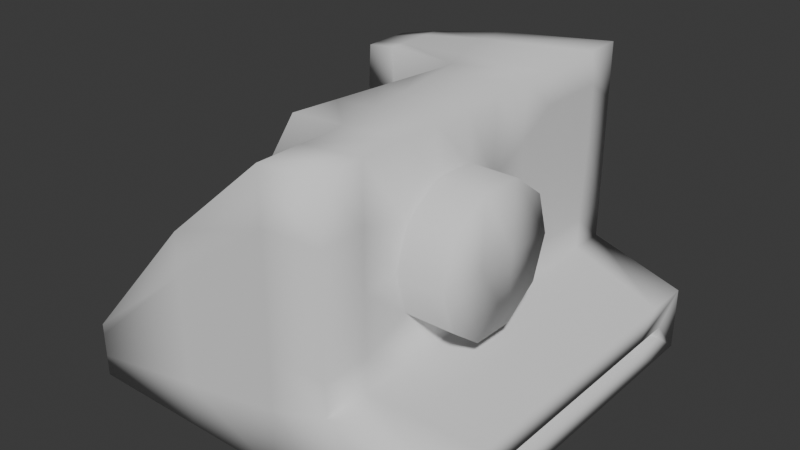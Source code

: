 # Source: Polaroidblend.blend  (saved by Blender 5.1.30; exported with 4.5.12 LTS)
import bpy
from mathutils import Matrix  # noqa: F401  (used for matrix-valued properties, if any)

bpy.ops.wm.read_factory_settings(use_empty=True)
scene = bpy.context.scene
scene.name = 'Scene'

# ---- collections
col_collection = bpy.data.collections.new('Collection'); scene.collection.children.link(col_collection)

# ---- world
world_world = bpy.data.worlds.new('World'); scene.world = world_world
world_world.use_nodes = True; world_world.node_tree.nodes.clear()
_N = world_world.node_tree.nodes; _L = world_world.node_tree.links
n0 = _N.new('ShaderNodeOutputWorld'); n0.name = 'World Output'; n0.location = (200, 100)
n1 = _N.new('ShaderNodeBackground'); n1.name = 'Background'; n1.location = (-200, 100)
n1.inputs[0].default_value = (0.05088, 0.05088, 0.05088, 1.0)
_L.new(n1.outputs[0], n0.inputs[0])
n0.is_active_output = True
world_world.color = (0.05088, 0.05088, 0.05088)
world_world.sun_shadow_jitter_overblur = 0.0

# ---- meshes
me_cube_001 = bpy.data.meshes.new('Cube.001')
me_cube_001.from_pydata([(-0.2059, -1.336, -0.9672), (-0.2059, -1.336, 0.9316), (-0.2059, 1.336, -0.9672), (-0.541, 1.155, 0.9229), (0.2059, -1.336, -0.9672), (0.2059, -1.336, 0.9672), (0.2059, 1.336, -0.9672), (0.2059, 1.336, 0.9672), (-0.9032, 1.336, -0.9672), (-0.9032, -1.336, -0.9672), (-0.8967, -1.336, 0.3279), (-0.9018, 1.155, 0.3247), (-1.709, 1.336, -0.9672), (-1.709, -1.336, -0.9672), (-1.709, -1.336, -0.5919), (-1.709, 1.336, -0.5919), (-0.2059, -1.336, 0.2149), (-0.2059, 1.336, 0.2149), (0.2059, 1.336, 0.2149), (0.2059, -1.336, 0.2149), (-0.9032, -1.336, -0.2252), (-0.9032, 1.336, -0.2252), (-1.709, -1.336, -0.7378), (-1.709, 1.336, -0.7378), (-0.2059, 0.8317, -0.9672), (-0.541, 0.8365, 0.9058), (0.2059, 0.8317, -0.9672), (0.2059, 0.8317, 0.9672), (-0.9032, 0.8317, -0.9672), (-0.9067, 0.8213, 0.3224), (-1.709, 0.8317, -0.9672), (-1.714, 0.8317, -0.5919), (-1.709, 0.8317, -0.7378), (0.2059, 0.8693, 0.3671), (-0.2059, 0.3665, -0.9672), (0.2059, 0.3665, 0.9672), (-0.9032, 0.3665, -0.9672), (-1.709, 0.3665, -0.9672), (0.2059, 0.3665, 0.2149), (-0.4502, 0.5432, 0.8831), (0.2059, 0.3665, -0.9672), (-0.888, 0.5432, 0.3312), (-1.709, 0.3665, -0.5919), (-1.709, 0.3665, -0.7378), (-0.2059, -0.7182, -0.9672), (0.2059, -0.7182, 0.9672), (-0.9032, -0.7182, -0.9672), (-1.709, -0.7182, -0.9672), (0.2059, -0.7794, 0.22), (-0.2059, -0.7182, 0.9316), (0.2059, -0.7182, -0.9672), (-0.9219, -0.7182, 0.3169), (-1.709, -0.7182, -0.5919), (-1.709, -0.7182, -0.7378), (-0.9962, 0.8387, 0.8583), (-0.9962, 1.072, 0.8583), (-1.016, 0.8387, 0.3949), (-1.016, 1.072, 0.3949), (-0.9962, 0.6234, 0.8583), (-1.016, 0.6234, 0.3949), (-1.238, 0.8403, 0.8098), (-1.238, 1.014, 0.8098), (-1.253, 0.8403, 0.5131), (-1.253, 1.014, 0.5131), (-1.238, 0.6796, 0.8098), (-1.253, 0.6796, 0.5131), (-0.5717, -0.7182, 0.9133), (-0.2059, 1.336, -0.5419), (0.2059, 1.336, -0.3957), (0.2059, -1.336, -0.3957), (-0.9032, 1.336, -0.6722), (-1.709, 1.336, -0.8239), (-0.2059, -1.336, -0.5419), (-0.9032, -1.336, -0.6722), (-1.709, -1.336, -0.8239), (0.2059, 0.8317, -0.3957), (-1.709, 0.8317, -0.8239), (-1.709, 0.3665, -0.8239), (0.2059, 0.3665, -0.3957), (-1.709, -0.7182, -0.8239), (0.2059, -0.7182, -0.3957), (0.8823, 1.253, -0.5419), (0.8823, 1.253, -0.9672), (0.8823, 0.7356, -0.9672), (0.8823, -1.228, -0.5419), (0.8823, -1.228, -0.9672), (0.8823, 0.3311, -0.9672), (0.8823, 0.7356, -0.5419), (0.8823, -0.6118, -0.9672), (0.8823, 0.3311, -0.5419), (0.8823, -0.6118, -0.5419), (-0.3281, -0.08751, 0.9073), (0.2059, -0.1759, -0.9672), (-0.905, -0.08751, 0.324), (-1.709, -0.1759, -0.5919), (-1.709, -0.1759, -0.7378), (-0.2059, -0.1759, -0.9672), (0.2059, -0.1759, 0.9672), (-0.9032, -0.1759, -0.9672), (-1.709, -0.1759, -0.9672), (-0.511, -0.08751, 0.8982), (0.2059, -0.1759, -0.3957), (-1.709, -0.1759, -0.8239), (0.8823, -0.1403, -0.9672), (0.8823, -0.1403, -0.5419), (-0.2059, -1.336, -0.1774), (-0.9032, -1.336, -0.4568), (-1.709, -1.336, -0.7824), (0.2059, -1.336, -0.1774), (0.2059, 1.336, -0.1774), (-0.2059, 1.336, -0.1774), (-0.9032, 1.336, -0.4568), (-1.709, 1.336, -0.7824), (0.2059, 0.8317, -0.1774), (-1.709, 0.8317, -0.7824), (-1.709, 0.3665, -0.7824), (0.2059, 0.3665, -0.1774), (-1.709, -0.7182, -0.7824), (0.2059, -0.6969, -0.05727), (0.2059, -0.1778, -0.2402), (-1.709, -0.1759, -0.7824), (-0.2059, -1.336, 0.5733), (-0.9, -1.336, 0.05135), (-1.709, -1.336, -0.6649), (-0.3734, 1.245, 0.5689), (0.2059, 1.336, 0.591), (0.2059, -1.336, 0.591), (-0.9025, 1.245, 0.04977), (-1.709, 1.336, -0.6649), (-1.711, 0.8317, -0.6649), (0.2059, 0.8693, 0.7432), (-1.709, 0.3665, -0.6649), (0.2059, 0.3665, 0.591), (-1.709, -0.7182, -0.6649), (0.2059, -0.6832, 0.4929), (0.2059, -0.1558, 0.6499), (-1.709, -0.1759, -0.6649), (-0.2059, -1.027, -0.9672), (0.2059, -1.027, 0.9672), (-0.9032, -1.027, -0.9672), (-1.709, -1.027, -0.9672), (0.2059, -1.027, 0.2149), (-0.2059, -1.027, 0.9316), (0.2059, -1.027, -0.9672), (-0.9093, -1.027, 0.3224), (-1.709, -1.027, -0.5919), (-1.709, -1.027, -0.7378), (-1.709, -1.027, -0.8239), (0.2059, -1.027, -0.3957), (0.8823, -0.8804, -0.9672), (0.8823, -0.8804, -0.5419), (-1.709, -1.027, -0.7824), (0.2059, -1.027, -0.1774), (-1.709, -1.027, -0.6649), (0.2059, -1.027, 0.591), (-0.2059, -0.447, -0.9672), (0.2059, -0.447, 0.9672), (-0.9032, -0.447, -0.9672), (-1.709, -0.447, -0.9672), (-0.5413, -0.4028, 0.9057), (0.2059, -0.447, -0.3957), (0.8823, -0.3761, -0.5419), (-0.267, -0.4028, 0.9195), (0.2059, -0.447, -0.9672), (-0.9134, -0.4028, 0.3205), (-1.709, -0.447, -0.5919), (-1.709, -0.447, -0.7378), (-1.709, -0.447, -0.8239), (0.8823, -0.3761, -0.9672), (-1.709, -0.447, -0.7824), (0.2059, -0.4671, -0.2331), (-1.709, -0.447, -0.6649), (0.2059, -0.445, 0.6571), (-0.3891, 0.2278, 0.8952), (0.2059, 0.09531, -0.9672), (-0.8965, 0.2278, 0.3276), (-1.709, 0.09531, -0.5919), (-1.709, 0.09531, -0.7378), (-1.709, 0.09531, -0.8239), (0.8823, 0.0954, -0.9672), (-0.2059, 0.09531, -0.9672), (0.2059, 0.09531, 0.9672), (-0.9032, 0.09531, -0.9672), (-1.709, 0.09531, -0.9672), (0.2059, 0.1566, 0.1969), (-0.4806, 0.2278, 0.8906), (0.2059, 0.09531, -0.3957), (0.8823, 0.0954, -0.5419), (0.2059, 0.06037, -0.076), (-1.709, 0.09531, -0.7824), (0.2059, 0.07398, 0.4742), (-1.709, 0.09531, -0.6649), (-0.4956, 0.6899, 0.8944), (0.2059, 0.5991, -0.9672), (-0.8973, 0.6823, 0.3268), (-1.711, 0.5991, -0.5919), (-1.709, 0.5991, -0.7378), (-0.2059, 0.5991, -0.9672), (0.2059, 0.5991, 0.9672), (-0.9032, 0.5991, -0.9672), (-1.709, 0.5991, -0.9672), (0.2059, 0.6367, 0.3671), (-0.9962, 0.7311, 0.8583), (-1.016, 0.7311, 0.3949), (-1.238, 0.76, 0.8098), (-1.253, 0.76, 0.5131), (0.2059, 0.5991, -0.3957), (-1.709, 0.5991, -0.8239), (0.8823, 0.5334, -0.9672), (0.8823, 0.5334, -0.5419), (0.2059, 0.5991, -0.1774), (-1.709, 0.5991, -0.7824), (0.2059, 0.6367, 0.7432), (-1.71, 0.5991, -0.6649), (-0.541, 0.9956, 0.9143), (0.2059, 1.084, -0.9672), (-0.9043, 0.988, 0.3236), (-1.711, 1.084, -0.5919), (-1.709, 1.084, -0.7378), (-0.2059, 1.084, -0.9672), (0.2059, 1.084, 0.9672), (-0.9032, 1.084, -0.9672), (-1.709, 1.084, -0.9672), (0.2059, 1.122, 0.3671), (-0.9962, 0.9555, 0.8583), (-1.016, 0.9555, 0.3949), (-1.238, 0.9274, 0.8098), (-1.253, 0.9274, 0.5131), (0.2059, 1.084, -0.3957), (-1.709, 1.084, -0.8239), (0.8823, 0.9548, -0.9672), (0.8823, 0.9548, -0.5419), (0.2059, 1.084, -0.1774), (-1.709, 1.084, -0.7824), (0.2059, 1.122, 0.7432), (-1.71, 1.084, -0.6649), (0.5251, -0.447, 0.2149), (0.5251, -0.7794, 0.22), (0.5251, -0.6832, 0.4929), (0.5251, 0.1566, 0.1969), (0.5251, -0.1759, 0.2149), (0.5251, -0.1558, 0.6499), (0.5251, -0.6969, -0.05727), (0.5251, -0.1778, -0.2402), (0.5251, 0.06037, -0.076), (0.5251, -0.4671, -0.2331), (0.5251, 0.07398, 0.4742), (0.5251, -0.445, 0.6571), (0.8823, 1.033, -0.7161), (0.8823, 1.033, -0.7931), (0.8823, 0.7576, -0.7931), (0.8823, -0.9863, -0.7161), (0.8823, -0.9863, -0.7931), (0.8823, 0.4291, -0.7931), (0.8823, 0.5867, -0.7931), (0.8823, 0.5867, -0.7161), (0.8823, 0.08773, -0.7931), (0.8823, 0.2715, -0.7931), (0.8823, 0.2715, -0.7161), (0.8823, -0.6728, -0.7931), (0.8823, -0.4635, -0.7931), (0.8823, -0.4635, -0.7161), (0.8823, -0.2797, -0.7161), (0.8823, 0.4291, -0.7161), (0.8823, 0.7576, -0.7161), (0.8823, -0.6728, -0.7161), (0.8823, -0.2797, -0.7931), (0.8823, -0.096, -0.7931), (0.8823, 0.08773, -0.7161), (0.8823, -0.096, -0.7161), (0.487, 0.9285, -0.7161), (0.487, 0.9285, -0.7931), (0.487, 0.7576, -0.7931), (0.487, -0.8822, -0.7161), (0.487, -0.8822, -0.7931), (0.487, 0.4291, -0.7931), (0.487, 0.5867, -0.7931), (0.487, 0.5867, -0.7161), (0.487, 0.08773, -0.7931), (0.487, 0.2715, -0.7931), (0.487, 0.2715, -0.7161), (0.487, -0.6728, -0.7931), (0.487, -0.4635, -0.7931), (0.487, -0.4635, -0.7161), (0.487, -0.2797, -0.7161), (0.487, 0.4291, -0.7161), (0.487, 0.7576, -0.7161), (0.487, -0.6728, -0.7161), (0.487, -0.2797, -0.7931), (0.487, -0.096, -0.7931), (0.487, 0.08773, -0.7161), (0.487, -0.096, -0.7161)], [], [(137, 0, 9, 139), (124, 3, 7, 125), (154, 138, 5, 126), (126, 5, 1, 121), (137, 143, 4, 0), (138, 142, 1, 5), (216, 11, 15, 217), (67, 2, 8, 70), (121, 1, 10, 122), (216, 29, 56, 225), (235, 217, 15, 128), (139, 9, 13, 140), (70, 8, 12, 71), (122, 10, 14, 123), (106, 20, 22, 107), (127, 21, 23, 128), (233, 218, 23, 112), (105, 16, 20, 106), (124, 17, 21, 127), (108, 19, 16, 105), (152, 141, 19, 108), (110, 17, 18, 109), (232, 223, 33, 113), (211, 196, 32, 114), (221, 28, 30, 222), (213, 195, 31, 129), (194, 41, 59, 203), (194, 29, 31, 195), (220, 214, 25, 27), (219, 215, 26, 24), (234, 220, 27, 130), (219, 24, 28, 221), (175, 41, 42, 176), (164, 51, 66, 159), (191, 176, 42, 131), (189, 177, 43, 115), (210, 201, 38, 116), (199, 36, 37, 200), (198, 192, 39, 35), (197, 193, 40, 34), (212, 198, 35, 132), (197, 34, 36, 199), (151, 146, 53, 117), (153, 145, 52, 133), (142, 49, 51, 144), (144, 51, 52, 145), (184, 190, 246, 239), (157, 46, 47, 158), (156, 162, 49, 45), (155, 163, 50, 44), (172, 156, 45, 134), (155, 44, 46, 157), (202, 54, 60, 204), (224, 55, 61, 226), (192, 25, 54, 202), (214, 3, 55, 224), (41, 39, 58, 59), (3, 11, 57, 55), (226, 61, 63, 227), (204, 60, 62, 205), (225, 56, 62, 227), (59, 58, 64, 65), (203, 59, 65, 205), (55, 57, 63, 61), (51, 49, 66), (159, 66, 49, 162), (6, 68, 81, 82), (140, 147, 79, 47), (148, 69, 84, 150), (183, 178, 77, 37), (200, 207, 76, 30), (160, 80, 90, 161), (2, 67, 68, 6), (69, 4, 85, 84), (4, 69, 72, 0), (0, 72, 73, 9), (222, 229, 71, 12), (9, 73, 74, 13), (111, 70, 71, 112), (110, 67, 70, 111), (104, 161, 262, 269), (103, 179, 256, 267), (90, 150, 265, 261), (88, 168, 266, 260), (215, 6, 82, 230), (228, 75, 87, 231), (206, 78, 89, 209), (143, 50, 88, 149), (193, 26, 83, 208), (174, 40, 86, 179), (163, 92, 103, 168), (230, 82, 249, 250), (186, 101, 104, 187), (158, 167, 102, 99), (185, 100, 91, 173), (180, 96, 98, 182), (190, 181, 97, 135), (180, 174, 92, 96), (181, 173, 91, 97), (182, 98, 99, 183), (190, 135, 241, 246), (169, 166, 95, 120), (171, 165, 94, 136), (175, 93, 100, 185), (164, 93, 94, 165), (167, 169, 120, 102), (186, 188, 119, 101), (17, 110, 111, 21), (21, 111, 112, 23), (160, 170, 118, 80), (147, 151, 117, 79), (206, 210, 116, 78), (178, 189, 115, 77), (207, 211, 114, 76), (228, 232, 113, 75), (67, 110, 109, 68), (148, 152, 108, 69), (69, 108, 105, 72), (72, 105, 106, 73), (229, 233, 112, 71), (73, 106, 107, 74), (166, 171, 136, 95), (170, 119, 243, 245), (119, 188, 244, 243), (146, 153, 133, 53), (201, 212, 132, 38), (177, 191, 131, 43), (223, 234, 130, 33), (196, 213, 129, 32), (3, 124, 127, 11), (11, 127, 128, 15), (20, 122, 123, 22), (218, 235, 128, 23), (16, 121, 122, 20), (19, 126, 121, 16), (141, 154, 126, 19), (17, 124, 125, 18), (48, 134, 154, 141), (22, 123, 153, 146), (80, 118, 152, 148), (74, 107, 151, 147), (4, 143, 149, 85), (85, 149, 259, 252), (80, 148, 150, 90), (13, 74, 147, 140), (10, 144, 145, 14), (1, 142, 144, 10), (123, 14, 145, 153), (107, 22, 146, 151), (118, 48, 141, 152), (46, 139, 140, 47), (45, 49, 142, 138), (44, 50, 143, 137), (134, 45, 138, 154), (44, 137, 139, 46), (118, 170, 245, 242), (53, 133, 171, 166), (101, 119, 170, 160), (79, 117, 169, 167), (51, 164, 165, 52), (133, 52, 165, 171), (117, 53, 166, 169), (47, 79, 167, 158), (50, 163, 168, 88), (82, 81, 248, 249), (101, 160, 161, 104), (100, 159, 162, 91), (96, 155, 157, 98), (135, 97, 156, 172), (96, 92, 163, 155), (97, 91, 162, 156), (98, 157, 158, 99), (48, 118, 242, 237), (93, 164, 159, 100), (95, 136, 191, 177), (38, 132, 190, 184), (102, 120, 189, 178), (78, 116, 188, 186), (41, 175, 185, 39), (116, 38, 184, 188), (36, 182, 183, 37), (35, 39, 173, 181), (34, 40, 174, 180), (132, 35, 181, 190), (34, 180, 182, 36), (39, 185, 173), (78, 186, 187, 89), (149, 88, 260, 259), (92, 174, 179, 103), (99, 102, 178, 183), (120, 95, 177, 189), (136, 94, 176, 191), (93, 175, 176, 94), (43, 131, 213, 196), (33, 130, 212, 201), (77, 115, 211, 207), (75, 113, 210, 206), (40, 193, 208, 86), (75, 206, 209, 87), (87, 209, 263, 255), (37, 77, 207, 200), (56, 203, 205, 62), (64, 204, 205, 65), (39, 192, 202, 58), (58, 202, 204, 64), (24, 197, 199, 28), (130, 27, 198, 212), (24, 26, 193, 197), (27, 25, 192, 198), (28, 199, 200, 30), (113, 33, 201, 210), (41, 194, 195, 42), (29, 194, 203, 56), (131, 42, 195, 213), (115, 43, 196, 211), (32, 129, 235, 218), (18, 125, 234, 223), (76, 114, 233, 229), (68, 109, 232, 228), (68, 228, 231, 81), (26, 215, 230, 83), (81, 231, 264, 248), (30, 76, 229, 222), (57, 225, 227, 63), (60, 226, 227, 62), (25, 214, 224, 54), (54, 224, 226, 60), (2, 219, 221, 8), (125, 7, 220, 234), (2, 6, 215, 219), (7, 3, 214, 220), (8, 221, 222, 12), (109, 18, 223, 232), (114, 32, 218, 233), (129, 31, 217, 235), (11, 216, 225, 57), (29, 216, 217, 31), (245, 236, 237, 242), (244, 239, 240, 243), (239, 246, 241, 240), (236, 247, 238, 237), (240, 241, 247, 236), (243, 240, 236, 245), (134, 48, 237, 238), (188, 184, 239, 244), (172, 134, 238, 247), (135, 172, 247, 241), (251, 252, 274, 273), (262, 261, 283, 284), (252, 259, 281, 274), (250, 249, 271, 272), (258, 268, 290, 280), (249, 248, 270, 271), (267, 256, 278, 289), (259, 260, 282, 281), (248, 264, 286, 270), (268, 269, 291, 290), (161, 90, 261, 262), (84, 85, 252, 251), (89, 187, 268, 258), (209, 89, 258, 263), (208, 83, 254, 253), (168, 103, 267, 266), (231, 87, 255, 264), (187, 104, 269, 268), (150, 84, 251, 265), (83, 230, 250, 254), (179, 86, 257, 256), (86, 208, 253, 257), (288, 284, 283, 282), (275, 285, 280, 279), (272, 286, 277, 276), (281, 287, 273, 274), (278, 290, 291, 289), (282, 283, 287, 281), (289, 291, 284, 288), (279, 280, 290, 278), (276, 277, 285, 275), (271, 270, 286, 272), (261, 265, 287, 283), (263, 258, 280, 285), (257, 253, 275, 279), (253, 254, 276, 275), (264, 255, 277, 286), (255, 263, 285, 277), (269, 262, 284, 291), (265, 251, 273, 287), (256, 257, 279, 278), (260, 266, 288, 282), (266, 267, 289, 288), (254, 250, 272, 276)])
me_cube_001.polygons.foreach_set('use_smooth', [True] * 291)
_uv = me_cube_001.uv_layers.new(name='UVMap')
_uv.uv.foreach_set('vector', [0.1391, 0.37, 0.1392, 0.3307, 0.2279, 0.3308, 0.2278, 0.3701, 0.8221, 0.7267, 0.8684, 0.705, 0.8705, 0.8027, 0.8229, 0.8013, 0.6769, 0.3121, 0.6806, 0.3637, 0.6385, 0.3654, 0.6354, 0.3151, 0.5289, 0.0876, 0.5768, 0.08766, 0.5722, 0.1401, 0.5266, 0.14, 0.1391, 0.37, 0.08671, 0.3699, 0.08677, 0.3306, 0.1392, 0.3307, 0.6806, 0.3637, 0.6822, 0.4227, 0.639, 0.4209, 0.6385, 0.3654, 0.5328, 0.627, 0.5331, 0.6482, 0.3777, 0.6709, 0.3776, 0.6389, 0.6793, 0.748, 0.6253, 0.748, 0.6253, 0.6594, 0.6628, 0.6593, 0.5266, 0.14, 0.5722, 0.1401, 0.4953, 0.2279, 0.4601, 0.2282, 0.3845, 0.728, 0.385, 0.7069, 0.4017, 0.7093, 0.4015, 0.7241, 0.3684, 0.6389, 0.3776, 0.6389, 0.3777, 0.6709, 0.3684, 0.6709, 0.2278, 0.3701, 0.2279, 0.3308, 0.3304, 0.331, 0.3303, 0.3703, 0.6628, 0.6593, 0.6253, 0.6594, 0.625, 0.557, 0.6432, 0.5569, 0.4601, 0.2282, 0.4953, 0.2279, 0.3781, 0.331, 0.3689, 0.331, 0.3954, 0.2286, 0.4249, 0.2286, 0.3596, 0.331, 0.3539, 0.331, 0.7568, 0.6583, 0.7198, 0.6593, 0.6542, 0.5569, 0.6635, 0.5568, 0.3534, 0.6389, 0.3591, 0.6389, 0.3591, 0.671, 0.3534, 0.671, 0.4311, 0.1399, 0.481, 0.1399, 0.4249, 0.2286, 0.3954, 0.2286, 0.8221, 0.7267, 0.7757, 0.7484, 0.7198, 0.6593, 0.7568, 0.6583, 0.4312, 0.08748, 0.4811, 0.08754, 0.481, 0.1399, 0.4311, 0.1399, 0.6685, 0.2088, 0.6727, 0.2615, 0.6315, 0.2648, 0.6274, 0.2123, 0.7257, 0.7482, 0.7757, 0.7484, 0.7752, 0.8008, 0.7254, 0.8005, 0.9445, 0.1748, 0.9596, 0.2449, 0.9266, 0.2497, 0.9118, 0.1793, 0.3535, 0.5772, 0.3592, 0.5773, 0.3591, 0.6068, 0.3534, 0.6068, 0.2274, 0.6387, 0.2275, 0.6066, 0.3299, 0.6068, 0.3299, 0.6389, 0.3684, 0.5773, 0.3777, 0.5773, 0.3776, 0.6069, 0.3684, 0.6068, 0.3845, 0.6891, 0.384, 0.6714, 0.4021, 0.6819, 0.4019, 0.6956, 0.5338, 0.588, 0.5326, 0.6057, 0.3776, 0.6069, 0.3777, 0.5773, 0.9668, 0.3242, 0.9714, 0.4243, 0.9506, 0.4278, 0.9336, 0.3294, 0.1387, 0.6386, 0.08631, 0.6385, 0.08635, 0.6064, 0.1388, 0.6065, 0.9671, 0.294, 0.9668, 0.3242, 0.9336, 0.3294, 0.934, 0.2992, 0.1387, 0.6386, 0.1388, 0.6065, 0.2275, 0.6066, 0.2274, 0.6387, 0.534, 0.5302, 0.535, 0.5703, 0.3778, 0.5477, 0.3779, 0.5132, 0.532, 0.45, 0.531, 0.4098, 0.6189, 0.4096, 0.6202, 0.4498, 0.3686, 0.5132, 0.3779, 0.5132, 0.3778, 0.5477, 0.3685, 0.5477, 0.3536, 0.5131, 0.3593, 0.5132, 0.3592, 0.5477, 0.3536, 0.5477, 0.8814, 0.1833, 0.896, 0.2541, 0.8576, 0.2386, 0.851, 0.187, 0.2275, 0.577, 0.2276, 0.5475, 0.3301, 0.5476, 0.33, 0.5772, 0.9029, 0.3343, 0.9303, 0.4253, 0.9099, 0.4227, 0.872, 0.3393, 0.1388, 0.5769, 0.0864, 0.5768, 0.08644, 0.5472, 0.1388, 0.5473, 0.9033, 0.3038, 0.9029, 0.3343, 0.872, 0.3393, 0.8644, 0.2889, 0.1388, 0.5769, 0.1388, 0.5473, 0.2276, 0.5475, 0.2275, 0.577, 0.3538, 0.3703, 0.3595, 0.3703, 0.3595, 0.4096, 0.3538, 0.4096, 0.3688, 0.3703, 0.3781, 0.3703, 0.378, 0.4097, 0.3687, 0.4096, 0.6822, 0.4227, 0.7286, 0.424, 0.7033, 0.5562, 0.6657, 0.5486, 0.5326, 0.3705, 0.531, 0.4098, 0.378, 0.4097, 0.3781, 0.3703, 0.8299, 0.2402, 0.8229, 0.2788, 0.7929, 0.2643, 0.797, 0.2455, 0.2277, 0.4439, 0.2278, 0.4094, 0.3303, 0.4096, 0.3302, 0.4441, 0.7617, 0.3563, 0.7785, 0.4219, 0.7286, 0.424, 0.7244, 0.361, 0.139, 0.4438, 0.0866, 0.4437, 0.08665, 0.4092, 0.1391, 0.4093, 0.7562, 0.3132, 0.7617, 0.3563, 0.7244, 0.361, 0.7216, 0.2946, 0.139, 0.4438, 0.1391, 0.4093, 0.2278, 0.4094, 0.2277, 0.4439, 0.2785, 0.7033, 0.2649, 0.7053, 0.2603, 0.6742, 0.2705, 0.6728, 0.2502, 0.7073, 0.2355, 0.7094, 0.2384, 0.6773, 0.2494, 0.6758, 0.2927, 0.7658, 0.2733, 0.7629, 0.2649, 0.7053, 0.2785, 0.7033, 0.2533, 0.7658, 0.2332, 0.7688, 0.2355, 0.7094, 0.2502, 0.7073, 0.2328, 0.7198, 0.1646, 0.778, 0.1646, 0.7077, 0.2233, 0.7012, 0.3125, 0.763, 0.3125, 0.6741, 0.3325, 0.6733, 0.359, 0.726, 0.436, 0.6825, 0.436, 0.6714, 0.4738, 0.6714, 0.4738, 0.6825, 0.436, 0.7038, 0.436, 0.6935, 0.4738, 0.6935, 0.4738, 0.7038, 0.4015, 0.7241, 0.4017, 0.7093, 0.4353, 0.71, 0.4351, 0.7211, 0.2233, 0.7012, 0.1646, 0.7077, 0.1686, 0.6758, 0.2062, 0.6714, 0.4019, 0.6956, 0.4021, 0.6819, 0.4356, 0.6895, 0.4355, 0.6998, 0.359, 0.726, 0.3325, 0.6733, 0.3669, 0.6714, 0.3836, 0.7053, 0.7033, 0.5562, 0.7286, 0.424, 0.7489, 0.4757, 0.7885, 0.4591, 0.7489, 0.4757, 0.7286, 0.424, 0.7785, 0.4219, 0.6252, 0.8003, 0.6977, 0.8004, 0.679, 0.8869, 0.625, 0.8868, 0.3303, 0.3703, 0.3486, 0.3703, 0.3485, 0.4096, 0.3303, 0.4096, 0.6658, 0.1797, 0.625, 0.1834, 0.6307, 0.09197, 0.6758, 0.08749, 0.3301, 0.5131, 0.3484, 0.5131, 0.3483, 0.5476, 0.3301, 0.5476, 0.33, 0.5772, 0.3482, 0.5772, 0.3482, 0.6068, 0.3299, 0.6068, 0.7428, 0.1715, 0.7071, 0.1756, 0.7107, 0.08383, 0.7412, 0.08045, 0.6253, 0.748, 0.6793, 0.748, 0.6977, 0.8004, 0.6252, 0.8003, 0.4034, 0.08745, 0.3307, 0.08736, 0.3308, 0.0002117, 0.3849, 0.0002789, 0.3307, 0.08736, 0.4034, 0.08745, 0.3847, 0.1398, 0.3306, 0.1398, 0.3306, 0.1398, 0.3847, 0.1398, 0.3681, 0.2285, 0.3305, 0.2285, 0.3299, 0.6389, 0.3481, 0.6389, 0.3482, 0.671, 0.3299, 0.671, 0.3305, 0.2285, 0.3681, 0.2285, 0.3486, 0.331, 0.3304, 0.331, 0.6902, 0.6593, 0.6628, 0.6593, 0.6432, 0.5569, 0.6485, 0.5569, 0.7257, 0.7482, 0.6793, 0.748, 0.6628, 0.6593, 0.6902, 0.6593, 0.7716, 0.07698, 0.7412, 0.08045, 0.751, 0.0566, 0.7747, 0.05391, 0.7653, 0.02235, 0.7954, 0.01886, 0.7971, 0.04127, 0.7735, 0.04402, 0.7107, 0.08383, 0.6758, 0.08749, 0.7004, 0.06214, 0.7274, 0.05923, 0.7048, 0.02893, 0.7351, 0.02571, 0.7499, 0.0467, 0.7263, 0.04931, 0.08631, 0.6385, 0.08626, 0.6706, 0.0002117, 0.6599, 0.0002677, 0.622, 0.9407, 0.1466, 0.908, 0.1509, 0.8843, 0.06331, 0.9124, 0.0597, 0.8778, 0.1549, 0.8476, 0.1587, 0.8322, 0.06979, 0.8582, 0.06659, 0.08671, 0.3699, 0.08665, 0.4092, 0.0005653, 0.4226, 0.0006168, 0.3885, 0.0864, 0.5768, 0.08635, 0.6064, 0.0003089, 0.5941, 0.0003471, 0.5684, 0.08649, 0.5127, 0.08644, 0.5472, 0.0003853, 0.5426, 0.0004302, 0.5126, 0.0866, 0.4437, 0.08654, 0.4782, 0.0004751, 0.4826, 0.0005201, 0.4526, 0.9054, 0.005157, 0.9436, 0.0002117, 0.9183, 0.02619, 0.883, 0.03071, 0.8124, 0.1631, 0.7773, 0.1674, 0.7716, 0.07698, 0.8019, 0.07343, 0.3302, 0.4441, 0.3485, 0.4441, 0.3484, 0.4786, 0.3302, 0.4786, 0.8693, 0.4339, 0.8287, 0.4457, 0.8236, 0.4215, 0.8671, 0.4219, 0.1389, 0.5128, 0.139, 0.4783, 0.2277, 0.4784, 0.2276, 0.5129, 0.8229, 0.2788, 0.8355, 0.3452, 0.7992, 0.3508, 0.7954, 0.3072, 0.1389, 0.5128, 0.08649, 0.5127, 0.08654, 0.4782, 0.139, 0.4783, 0.8355, 0.3452, 0.8671, 0.4219, 0.8236, 0.4215, 0.7992, 0.3508, 0.2276, 0.5129, 0.2277, 0.4784, 0.3302, 0.4786, 0.3301, 0.5131, 0.8229, 0.2788, 0.7954, 0.3072, 0.7788, 0.2774, 0.7929, 0.2643, 0.3537, 0.4441, 0.3594, 0.4441, 0.3594, 0.4786, 0.3537, 0.4786, 0.3687, 0.4442, 0.378, 0.4442, 0.3779, 0.4787, 0.3687, 0.4787, 0.534, 0.5302, 0.533, 0.4901, 0.6216, 0.4901, 0.6231, 0.5304, 0.532, 0.45, 0.533, 0.4901, 0.3779, 0.4787, 0.378, 0.4442, 0.3485, 0.4441, 0.3537, 0.4441, 0.3537, 0.4786, 0.3484, 0.4786, 0.8124, 0.1631, 0.8129, 0.2052, 0.7793, 0.1874, 0.7773, 0.1674, 0.7757, 0.7484, 0.7257, 0.7482, 0.6902, 0.6593, 0.7198, 0.6593, 0.7198, 0.6593, 0.6902, 0.6593, 0.6485, 0.5569, 0.6542, 0.5569, 0.7428, 0.1715, 0.7435, 0.1926, 0.714, 0.2206, 0.7071, 0.1756, 0.3486, 0.3703, 0.3538, 0.3703, 0.3538, 0.4096, 0.3485, 0.4096, 0.8778, 0.1549, 0.8814, 0.1833, 0.851, 0.187, 0.8476, 0.1587, 0.3484, 0.5131, 0.3536, 0.5131, 0.3536, 0.5477, 0.3483, 0.5476, 0.3482, 0.5772, 0.3535, 0.5772, 0.3534, 0.6068, 0.3482, 0.6068, 0.9407, 0.1466, 0.9445, 0.1748, 0.9118, 0.1793, 0.908, 0.1509, 0.6793, 0.748, 0.7257, 0.7482, 0.7254, 0.8005, 0.6977, 0.8004, 0.6658, 0.1797, 0.6685, 0.2088, 0.6274, 0.2123, 0.625, 0.1834, 0.4034, 0.08745, 0.4312, 0.08748, 0.4311, 0.1399, 0.3847, 0.1398, 0.3847, 0.1398, 0.4311, 0.1399, 0.3954, 0.2286, 0.3681, 0.2285, 0.3481, 0.6389, 0.3534, 0.6389, 0.3534, 0.671, 0.3482, 0.671, 0.3681, 0.2285, 0.3954, 0.2286, 0.3539, 0.331, 0.3486, 0.331, 0.3594, 0.4441, 0.3687, 0.4442, 0.3687, 0.4787, 0.3594, 0.4786, 0.7435, 0.1926, 0.7793, 0.1874, 0.7735, 0.2189, 0.7544, 0.2222, 0.7793, 0.1874, 0.8129, 0.2052, 0.7896, 0.2282, 0.7735, 0.2189, 0.3595, 0.3703, 0.3688, 0.3703, 0.3687, 0.4096, 0.3595, 0.4096, 0.896, 0.2541, 0.9033, 0.3038, 0.8644, 0.2889, 0.8576, 0.2386, 0.3593, 0.5132, 0.3686, 0.5132, 0.3685, 0.5477, 0.3592, 0.5477, 0.9596, 0.2449, 0.9671, 0.294, 0.934, 0.2992, 0.9266, 0.2497, 0.3592, 0.5773, 0.3684, 0.5773, 0.3684, 0.6068, 0.3591, 0.6068, 0.8684, 0.705, 0.8221, 0.7267, 0.7568, 0.6583, 0.7936, 0.6573, 0.7936, 0.6573, 0.7568, 0.6583, 0.6635, 0.5568, 0.6727, 0.5566, 0.4249, 0.2286, 0.4601, 0.2282, 0.3689, 0.331, 0.3596, 0.331, 0.3591, 0.6389, 0.3684, 0.6389, 0.3684, 0.6709, 0.3591, 0.671, 0.481, 0.1399, 0.5266, 0.14, 0.4601, 0.2282, 0.4249, 0.2286, 0.4811, 0.08754, 0.5289, 0.0876, 0.5266, 0.14, 0.481, 0.1399, 0.6727, 0.2615, 0.6769, 0.3121, 0.6354, 0.3151, 0.6315, 0.2648, 0.7757, 0.7484, 0.8221, 0.7267, 0.8229, 0.8013, 0.7752, 0.8008, 0.7055, 0.2589, 0.7216, 0.2946, 0.6769, 0.3121, 0.6727, 0.2615, 0.3596, 0.331, 0.3689, 0.331, 0.3688, 0.3703, 0.3595, 0.3703, 0.7071, 0.1756, 0.714, 0.2206, 0.6685, 0.2088, 0.6658, 0.1797, 0.3486, 0.331, 0.3539, 0.331, 0.3538, 0.3703, 0.3486, 0.3703, 0.08677, 0.3306, 0.08671, 0.3699, 0.0006168, 0.3885, 0.0006835, 0.3442, 0.6253, 0.03699, 0.6702, 0.03248, 0.6993, 0.05219, 0.6588, 0.05636, 0.7071, 0.1756, 0.6658, 0.1797, 0.6758, 0.08749, 0.7107, 0.08383, 0.3304, 0.331, 0.3486, 0.331, 0.3486, 0.3703, 0.3303, 0.3703, 0.5342, 0.3312, 0.5326, 0.3705, 0.3781, 0.3703, 0.3781, 0.331, 0.639, 0.4209, 0.6822, 0.4227, 0.6657, 0.5486, 0.625, 0.5419, 0.3689, 0.331, 0.3781, 0.331, 0.3781, 0.3703, 0.3688, 0.3703, 0.3539, 0.331, 0.3596, 0.331, 0.3595, 0.3703, 0.3538, 0.3703, 0.714, 0.2206, 0.7055, 0.2589, 0.6727, 0.2615, 0.6685, 0.2088, 0.2278, 0.4094, 0.2278, 0.3701, 0.3303, 0.3703, 0.3303, 0.4096, 0.7244, 0.361, 0.7286, 0.424, 0.6822, 0.4227, 0.6806, 0.3637, 0.1391, 0.4093, 0.08665, 0.4092, 0.08671, 0.3699, 0.1391, 0.37, 0.7216, 0.2946, 0.7244, 0.361, 0.6806, 0.3637, 0.6769, 0.3121, 0.1391, 0.4093, 0.1391, 0.37, 0.2278, 0.3701, 0.2278, 0.4094, 0.714, 0.2206, 0.7435, 0.1926, 0.7544, 0.2222, 0.7429, 0.2369, 0.3595, 0.4096, 0.3687, 0.4096, 0.3687, 0.4442, 0.3594, 0.4441, 0.7773, 0.1674, 0.7793, 0.1874, 0.7435, 0.1926, 0.7428, 0.1715, 0.3485, 0.4096, 0.3538, 0.4096, 0.3537, 0.4441, 0.3485, 0.4441, 0.531, 0.4098, 0.532, 0.45, 0.378, 0.4442, 0.378, 0.4097, 0.3687, 0.4096, 0.378, 0.4097, 0.378, 0.4442, 0.3687, 0.4442, 0.3538, 0.4096, 0.3595, 0.4096, 0.3594, 0.4441, 0.3537, 0.4441, 0.3303, 0.4096, 0.3485, 0.4096, 0.3485, 0.4441, 0.3302, 0.4441, 0.08665, 0.4092, 0.0866, 0.4437, 0.0005201, 0.4526, 0.0005653, 0.4226, 0.9436, 0.0002117, 0.9507, 0.05472, 0.9195, 0.03606, 0.9183, 0.02619, 0.7773, 0.1674, 0.7428, 0.1715, 0.7412, 0.08045, 0.7716, 0.07698, 0.8287, 0.4457, 0.7885, 0.4591, 0.7785, 0.4219, 0.8236, 0.4215, 0.139, 0.4783, 0.139, 0.4438, 0.2277, 0.4439, 0.2277, 0.4784, 0.7954, 0.3072, 0.7992, 0.3508, 0.7617, 0.3563, 0.7562, 0.3132, 0.139, 0.4783, 0.08654, 0.4782, 0.0866, 0.4437, 0.139, 0.4438, 0.7992, 0.3508, 0.8236, 0.4215, 0.7785, 0.4219, 0.7617, 0.3563, 0.2277, 0.4784, 0.2277, 0.4439, 0.3302, 0.4441, 0.3302, 0.4786, 0.7055, 0.2589, 0.714, 0.2206, 0.7429, 0.2369, 0.7383, 0.2545, 0.533, 0.4901, 0.532, 0.45, 0.6202, 0.4498, 0.6216, 0.4901, 0.3594, 0.4786, 0.3687, 0.4787, 0.3686, 0.5132, 0.3593, 0.5132, 0.8576, 0.2386, 0.8644, 0.2889, 0.8229, 0.2788, 0.8299, 0.2402, 0.3484, 0.4786, 0.3537, 0.4786, 0.3536, 0.5131, 0.3484, 0.5131, 0.8476, 0.1587, 0.851, 0.187, 0.8129, 0.2052, 0.8124, 0.1631, 0.535, 0.5703, 0.534, 0.5302, 0.6231, 0.5304, 0.6246, 0.5707, 0.851, 0.187, 0.8576, 0.2386, 0.8299, 0.2402, 0.8129, 0.2052, 0.2276, 0.5475, 0.2276, 0.5129, 0.3301, 0.5131, 0.3301, 0.5476, 0.872, 0.3393, 0.9099, 0.4227, 0.8671, 0.4219, 0.8355, 0.3452, 0.1388, 0.5473, 0.08644, 0.5472, 0.08649, 0.5127, 0.1389, 0.5128, 0.8644, 0.2889, 0.872, 0.3393, 0.8355, 0.3452, 0.8229, 0.2788, 0.1388, 0.5473, 0.1389, 0.5128, 0.2276, 0.5129, 0.2276, 0.5475, 0.9099, 0.4227, 0.8693, 0.4339, 0.8671, 0.4219, 0.8476, 0.1587, 0.8124, 0.1631, 0.8019, 0.07343, 0.8322, 0.06979, 0.6702, 0.03248, 0.7048, 0.02893, 0.7263, 0.04931, 0.6993, 0.05219, 0.08654, 0.4782, 0.08649, 0.5127, 0.0004302, 0.5126, 0.0004751, 0.4826, 0.3302, 0.4786, 0.3484, 0.4786, 0.3484, 0.5131, 0.3301, 0.5131, 0.3537, 0.4786, 0.3594, 0.4786, 0.3593, 0.5132, 0.3536, 0.5131, 0.3687, 0.4787, 0.3779, 0.4787, 0.3779, 0.5132, 0.3686, 0.5132, 0.533, 0.4901, 0.534, 0.5302, 0.3779, 0.5132, 0.3779, 0.4787, 0.3592, 0.5477, 0.3685, 0.5477, 0.3684, 0.5773, 0.3592, 0.5773, 0.9266, 0.2497, 0.934, 0.2992, 0.9033, 0.3038, 0.896, 0.2541, 0.3483, 0.5476, 0.3536, 0.5477, 0.3535, 0.5772, 0.3482, 0.5772, 0.908, 0.1509, 0.9118, 0.1793, 0.8814, 0.1833, 0.8778, 0.1549, 0.08644, 0.5472, 0.0864, 0.5768, 0.0003471, 0.5684, 0.0003853, 0.5426, 0.908, 0.1509, 0.8778, 0.1549, 0.8582, 0.06659, 0.8843, 0.06331, 0.8843, 0.06331, 0.8582, 0.06659, 0.8421, 0.04587, 0.8623, 0.04336, 0.3301, 0.5476, 0.3483, 0.5476, 0.3482, 0.5772, 0.33, 0.5772, 0.4017, 0.7093, 0.4019, 0.6956, 0.4355, 0.6998, 0.4353, 0.71, 0.436, 0.714, 0.436, 0.7038, 0.4738, 0.7038, 0.4738, 0.714, 0.312, 0.7688, 0.2927, 0.7658, 0.2785, 0.7033, 0.292, 0.7014, 0.292, 0.7014, 0.2785, 0.7033, 0.2705, 0.6728, 0.2806, 0.6714, 0.1388, 0.6065, 0.1388, 0.5769, 0.2275, 0.577, 0.2275, 0.6066, 0.934, 0.2992, 0.9336, 0.3294, 0.9029, 0.3343, 0.9033, 0.3038, 0.1388, 0.6065, 0.08635, 0.6064, 0.0864, 0.5768, 0.1388, 0.5769, 0.9336, 0.3294, 0.9506, 0.4278, 0.9303, 0.4253, 0.9029, 0.3343, 0.2275, 0.6066, 0.2275, 0.577, 0.33, 0.5772, 0.3299, 0.6068, 0.9118, 0.1793, 0.9266, 0.2497, 0.896, 0.2541, 0.8814, 0.1833, 0.535, 0.5703, 0.5338, 0.588, 0.3777, 0.5773, 0.3778, 0.5477, 0.385, 0.7069, 0.3845, 0.6891, 0.4019, 0.6956, 0.4017, 0.7093, 0.3685, 0.5477, 0.3778, 0.5477, 0.3777, 0.5773, 0.3684, 0.5773, 0.3536, 0.5477, 0.3592, 0.5477, 0.3592, 0.5773, 0.3535, 0.5772, 0.3591, 0.6068, 0.3684, 0.6068, 0.3684, 0.6389, 0.3591, 0.6389, 0.9845, 0.2209, 0.992, 0.2698, 0.9671, 0.294, 0.9596, 0.2449, 0.3482, 0.6068, 0.3534, 0.6068, 0.3534, 0.6389, 0.3481, 0.6389, 0.9732, 0.1421, 0.9771, 0.1703, 0.9445, 0.1748, 0.9407, 0.1466, 0.9732, 0.1421, 0.9407, 0.1466, 0.9124, 0.0597, 0.9507, 0.05472, 0.08635, 0.6064, 0.08631, 0.6385, 0.0002677, 0.622, 0.0003089, 0.5941, 0.9507, 0.05472, 0.9124, 0.0597, 0.8842, 0.04059, 0.9195, 0.03606, 0.3299, 0.6068, 0.3482, 0.6068, 0.3481, 0.6389, 0.3299, 0.6389, 0.4013, 0.739, 0.4015, 0.7241, 0.4351, 0.7211, 0.435, 0.7321, 0.436, 0.6935, 0.436, 0.6825, 0.4738, 0.6825, 0.4738, 0.6935, 0.2733, 0.7629, 0.2533, 0.7658, 0.2502, 0.7073, 0.2649, 0.7053, 0.2649, 0.7053, 0.2502, 0.7073, 0.2494, 0.6758, 0.2603, 0.6742, 0.1387, 0.6707, 0.1387, 0.6386, 0.2274, 0.6387, 0.2274, 0.6708, 0.992, 0.2698, 0.9998, 0.3188, 0.9668, 0.3242, 0.9671, 0.294, 0.1387, 0.6707, 0.08626, 0.6706, 0.08631, 0.6385, 0.1387, 0.6386, 0.9998, 0.3188, 0.9923, 0.4207, 0.9714, 0.4243, 0.9668, 0.3242, 0.2274, 0.6708, 0.2274, 0.6387, 0.3299, 0.6389, 0.3299, 0.671, 0.9771, 0.1703, 0.9845, 0.2209, 0.9596, 0.2449, 0.9445, 0.1748, 0.3534, 0.6068, 0.3591, 0.6068, 0.3591, 0.6389, 0.3534, 0.6389, 0.3684, 0.6068, 0.3776, 0.6069, 0.3776, 0.6389, 0.3684, 0.6389, 0.384, 0.7492, 0.3845, 0.728, 0.4015, 0.7241, 0.4013, 0.739, 0.5326, 0.6057, 0.5328, 0.627, 0.3776, 0.6389, 0.3776, 0.6069, 0.1642, 0.7125, 0.1072, 0.7137, 0.1076, 0.6714, 0.1426, 0.6828, 0.1426, 0.7791, 0.1076, 0.7905, 0.1063, 0.7482, 0.1642, 0.7493, 0.1076, 0.7905, 0.07256, 0.7791, 0.05092, 0.7493, 0.1063, 0.7482, 0.1072, 0.7137, 0.05092, 0.7125, 0.07256, 0.6828, 0.1076, 0.6714, 0.1063, 0.7482, 0.05092, 0.7493, 0.05092, 0.7125, 0.1072, 0.7137, 0.1642, 0.7493, 0.1063, 0.7482, 0.1072, 0.7137, 0.1642, 0.7125, 0.7216, 0.2946, 0.7055, 0.2589, 0.7383, 0.2545, 0.7451, 0.2712, 0.8129, 0.2052, 0.8299, 0.2402, 0.797, 0.2455, 0.7896, 0.2282, 0.7562, 0.3132, 0.7216, 0.2946, 0.7451, 0.2712, 0.7606, 0.2803, 0.7954, 0.3072, 0.7562, 0.3132, 0.7606, 0.2803, 0.7788, 0.2774, 0.9213, 0.5566, 0.9311, 0.5566, 0.9311, 0.6086, 0.9213, 0.6086, 0.871, 0.6853, 0.871, 0.6619, 0.9213, 0.6619, 0.9213, 0.6853, 0.0002117, 0.9282, 0.0002117, 0.8884, 0.0505, 0.8884, 0.0505, 0.915, 0.0002117, 0.7064, 0.0002117, 0.6714, 0.0505, 0.6846, 0.0505, 0.7064, 0.871, 0.7554, 0.871, 0.732, 0.9213, 0.732, 0.9213, 0.7554, 0.9311, 0.891, 0.9213, 0.891, 0.9213, 0.839, 0.9311, 0.839, 0.0002117, 0.815, 0.0002117, 0.7916, 0.0505, 0.7916, 0.0505, 0.815, 0.0002117, 0.8884, 0.0002117, 0.8617, 0.0505, 0.8617, 0.0505, 0.8884, 0.871, 0.8523, 0.871, 0.8173, 0.9213, 0.8173, 0.9213, 0.839, 0.871, 0.732, 0.871, 0.7087, 0.9213, 0.7087, 0.9213, 0.732, 0.7412, 0.08045, 0.7107, 0.08383, 0.7274, 0.05923, 0.751, 0.0566, 0.6307, 0.09197, 0.6253, 0.03699, 0.6588, 0.05636, 0.6598, 0.06632, 0.8322, 0.06979, 0.8019, 0.07343, 0.7983, 0.05115, 0.8218, 0.04834, 0.8582, 0.06659, 0.8322, 0.06979, 0.8218, 0.04834, 0.8421, 0.04587, 0.8515, 0.01203, 0.8773, 0.008757, 0.8611, 0.03348, 0.8409, 0.03599, 0.7351, 0.02571, 0.7653, 0.02235, 0.7735, 0.04402, 0.7499, 0.0467, 0.9124, 0.0597, 0.8843, 0.06331, 0.8623, 0.04336, 0.8842, 0.04059, 0.8019, 0.07343, 0.7716, 0.07698, 0.7747, 0.05391, 0.7983, 0.05115, 0.6758, 0.08749, 0.6307, 0.09197, 0.6598, 0.06632, 0.7004, 0.06214, 0.8773, 0.008757, 0.9054, 0.005157, 0.883, 0.03071, 0.8611, 0.03348, 0.7954, 0.01886, 0.8256, 0.01523, 0.8207, 0.03846, 0.7971, 0.04127, 0.8256, 0.01523, 0.8515, 0.01203, 0.8409, 0.03599, 0.8207, 0.03846, 0.9311, 0.6853, 0.9213, 0.6853, 0.9213, 0.6619, 0.9311, 0.6619, 0.9311, 0.7755, 0.9213, 0.7755, 0.9213, 0.7554, 0.9311, 0.7554, 0.9311, 0.8173, 0.9213, 0.8173, 0.9213, 0.7955, 0.9311, 0.7955, 0.9311, 0.6353, 0.9213, 0.6353, 0.9213, 0.6086, 0.9311, 0.6086, 0.9311, 0.732, 0.9213, 0.732, 0.9213, 0.7087, 0.9311, 0.7087, 0.9311, 0.6619, 0.9213, 0.6619, 0.9213, 0.6353, 0.9311, 0.6353, 0.9311, 0.7087, 0.9213, 0.7087, 0.9213, 0.6853, 0.9311, 0.6853, 0.9311, 0.7554, 0.9213, 0.7554, 0.9213, 0.732, 0.9311, 0.732, 0.9311, 0.7955, 0.9213, 0.7955, 0.9213, 0.7755, 0.9311, 0.7755, 0.9311, 0.839, 0.9213, 0.839, 0.9213, 0.8173, 0.9311, 0.8173, 0.871, 0.6619, 0.871, 0.6353, 0.9213, 0.6353, 0.9213, 0.6619, 0.871, 0.7755, 0.871, 0.7554, 0.9213, 0.7554, 0.9213, 0.7755, 0.0002117, 0.7682, 0.0002117, 0.7482, 0.0505, 0.7482, 0.0505, 0.7682, 0.0002117, 0.7482, 0.0002117, 0.7281, 0.0505, 0.7281, 0.0505, 0.7482, 0.871, 0.8173, 0.871, 0.7955, 0.9213, 0.7955, 0.9213, 0.8173, 0.871, 0.7955, 0.871, 0.7755, 0.9213, 0.7755, 0.9213, 0.7955, 0.871, 0.7087, 0.871, 0.6853, 0.9213, 0.6853, 0.9213, 0.7087, 0.871, 0.6353, 0.871, 0.5954, 0.9213, 0.6086, 0.9213, 0.6353, 0.0002117, 0.7916, 0.0002117, 0.7682, 0.0505, 0.7682, 0.0505, 0.7916, 0.0002117, 0.8617, 0.0002117, 0.8383, 0.0505, 0.8383, 0.0505, 0.8617, 0.0002117, 0.8383, 0.0002117, 0.815, 0.0505, 0.815, 0.0505, 0.8383, 0.0002117, 0.7281, 0.0002117, 0.7064, 0.0505, 0.7064, 0.0505, 0.7281])
me_cube_001.update()

# ---- objects
ob_polaroid = bpy.data.objects.new('Polaroid', me_cube_001)

# ---- transforms, parenting, visibility, modifiers, constraints
ob_polaroid.location = (0.0, 0.0, 0.0)

# ---- collection membership
col_collection.objects.link(ob_polaroid)

# ---- scene / render settings (as saved in the file)
scene.frame_start = 1; scene.frame_end = 250; scene.frame_set(1)
scene.render.engine = 'BLENDER_EEVEE_NEXT'
scene.render.bake_bias = 0.0
scene.render.bake_samples = 0
scene.cycles.sampling_pattern = 'TABULATED_SOBOL'
scene.eevee.use_volume_custom_range = False
bpy.context.view_layer.update()

# ---- added for rendering (the .blend has no active camera and no usable light): camera, sun
cam_auto = bpy.data.cameras.new('AutoCamera')
cam_auto.lens = 50.0
cam_auto.sensor_width = 36.0
cam_auto.clip_end = 1000.0
ob_auto_camera = bpy.data.objects.new('AutoCamera', cam_auto)
scene.collection.objects.link(ob_auto_camera)
ob_auto_camera.location = (3.46823, -4.66068, 3.10712)
ob_auto_camera.rotation_euler = (1.09748, -7.21219e-08, 0.694738)
scene.camera = ob_auto_camera
light_auto_sun = bpy.data.lights.new('AutoSun', 'SUN')
light_auto_sun.energy = 3.0
light_auto_sun.angle = 0.0523599
ob_auto_sun = bpy.data.objects.new('AutoSun', light_auto_sun)
scene.collection.objects.link(ob_auto_sun)
ob_auto_sun.rotation_euler = (0.872665, 0.174533, 0.523599)
bpy.context.view_layer.update()
